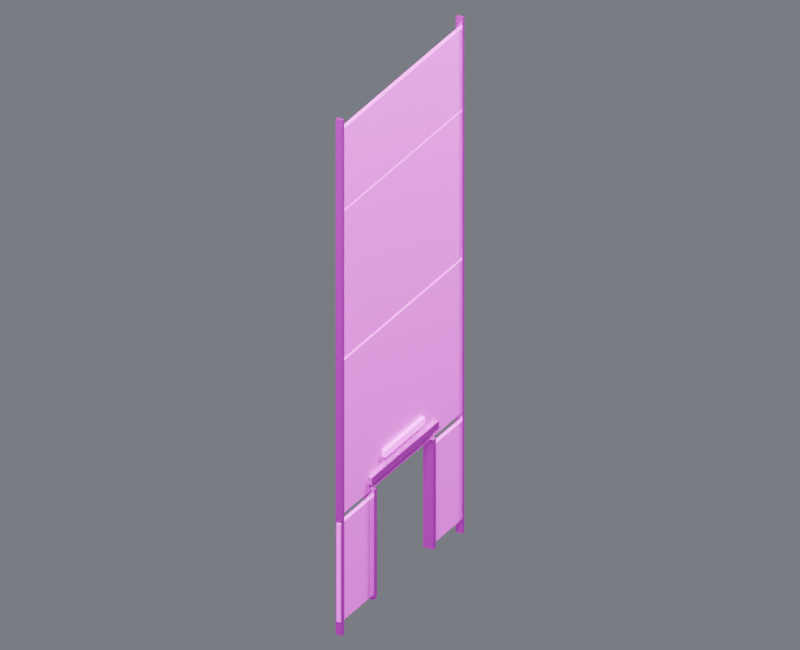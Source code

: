 # Source: wall_skin_west_03.blend  (saved by Blender 4.5.87; exported with 4.5.12 LTS)
import bpy
from mathutils import Matrix  # noqa: F401  (used for matrix-valued properties, if any)

bpy.ops.wm.read_factory_settings(use_empty=True)
scene = bpy.context.scene
scene.name = 'Component_wall_skin_west_03'

# ---- collections
col_01______wall_skin_west_03 = bpy.data.collections.new('01_制作组件_wall_skin_west_03'); scene.collection.children.link(col_01______wall_skin_west_03)
col_west_03 = bpy.data.collections.new('装甲墙_WEST_03_制作源'); col_01______wall_skin_west_03.children.link(col_west_03)
col_02______wall_skin_west_03 = bpy.data.collections.new('02_游戏输出_wall_skin_west_03'); scene.collection.children.link(col_02______wall_skin_west_03)
col_west_03_1 = bpy.data.collections.new('装甲墙_WEST_03_输出包'); col_02______wall_skin_west_03.children.link(col_west_03_1)
col_90_preview_component_wall_skin_west_03 = bpy.data.collections.new('90_Preview_Component_wall_skin_west_03'); scene.collection.children.link(col_90_preview_component_wall_skin_west_03)

# ---- images (referenced by path relative to the original .blend; pixels are not part of the script)
import os
ASSET_DIR = os.environ.get("B2B_ASSET_DIR", "")  # directory of the original .blend (textures are referenced by path, not embedded)
HERE = os.path.dirname(os.path.abspath(__file__))  # packed textures are extracted next to this script under _unpacked/

def load_image(name, relpath, width, height, colorspace="sRGB"):
    """Load a texture the original file referenced (path relative to the .blend, or extracted next to this script)."""
    p = next((c for c in (os.path.join(HERE, relpath), os.path.join(ASSET_DIR, relpath)) if relpath and os.path.exists(c)), "")
    if p:
        img = bpy.data.images.load(p, check_existing=True)
        img.name = name
    else:  # same state as the original file: an image datablock whose file is absent (Cycles renders it pink)
        img = bpy.data.images.new(name, width, height)
        img.source = "FILE"
        img.filepath = "//" + (relpath or name)
    img.colorspace_settings.name = colorspace
    return img
img_10x10_512_png = load_image('设施低亮多巴胺色盘_10x10_512.png', '设施低亮多巴胺色盘_10x10_512.png', 1024, 1024, 'sRGB')

# ---- materials (node trees are filled in below, after node groups)
mat_02 = bpy.data.materials.new('02_细腻哑光_青绿大面')
mat_01 = bpy.data.materials.new('01_精工金属_紫色骨架')
mat_04_______ui = bpy.data.materials.new('04_柔和自发光_UI灯光')

# ---- material node trees
mat_02.use_nodes = True; mat_02.node_tree.nodes.clear()
_N = mat_02.node_tree.nodes; _L = mat_02.node_tree.links
n0 = _N.new('ShaderNodeOutputMaterial'); n0.name = '材质输出'; n0.location = (0, 0)
n1 = _N.new('ShaderNodeBsdfPrincipled'); n1.name = 'Principled BSDF'; n1.location = (0, 0)
n1.inputs[1].default_value = 0.03
n1.inputs[2].default_value = 0.7
n2 = _N.new('ShaderNodeUVMap'); n2.name = 'UV 贴图'; n2.location = (0, 0)
n2.uv_map = 'PaletteUV'
n3 = _N.new('ShaderNodeTexImage'); n3.name = '图像纹理'; n3.location = (0, 0)
n3.image = img_10x10_512_png
n3.interpolation = 'Closest'
_L.new(n1.outputs[0], n0.inputs[0])
_L.new(n2.outputs[0], n3.inputs[0])
_L.new(n3.outputs[0], n1.inputs[0])
n0.is_active_output = True
mat_01.use_nodes = True; mat_01.node_tree.nodes.clear()
_N = mat_01.node_tree.nodes; _L = mat_01.node_tree.links
n0 = _N.new('ShaderNodeOutputMaterial'); n0.name = '材质输出'; n0.location = (0, 0)
n1 = _N.new('ShaderNodeBsdfPrincipled'); n1.name = 'Principled BSDF'; n1.location = (0, 0)
n1.inputs[1].default_value = 0.86
n1.inputs[2].default_value = 0.29
n1.inputs[19].default_value = 0.16
n2 = _N.new('ShaderNodeUVMap'); n2.name = 'UV 贴图'; n2.location = (0, 0)
n2.uv_map = 'PaletteUV'
n3 = _N.new('ShaderNodeTexImage'); n3.name = '图像纹理'; n3.location = (0, 0)
n3.image = img_10x10_512_png
n3.interpolation = 'Closest'
_L.new(n1.outputs[0], n0.inputs[0])
_L.new(n2.outputs[0], n3.inputs[0])
_L.new(n3.outputs[0], n1.inputs[0])
n0.is_active_output = True
mat_04_______ui.use_nodes = True; mat_04_______ui.node_tree.nodes.clear()
_N = mat_04_______ui.node_tree.nodes; _L = mat_04_______ui.node_tree.links
n0 = _N.new('ShaderNodeOutputMaterial'); n0.name = '材质输出'; n0.location = (0, 0)
n1 = _N.new('ShaderNodeBsdfPrincipled'); n1.name = 'Principled BSDF'; n1.location = (0, 0)
n1.inputs[2].default_value = 0.38
n1.inputs[28].default_value = 1.6
n2 = _N.new('ShaderNodeUVMap'); n2.name = 'UV 贴图'; n2.location = (0, 0)
n2.uv_map = 'PaletteUV'
n3 = _N.new('ShaderNodeTexImage'); n3.name = '图像纹理'; n3.location = (0, 0)
n3.image = img_10x10_512_png
n3.interpolation = 'Closest'
_L.new(n1.outputs[0], n0.inputs[0])
_L.new(n2.outputs[0], n3.inputs[0])
_L.new(n3.outputs[0], n1.inputs[0])
_L.new(n3.outputs[0], n1.inputs[27])
n0.is_active_output = True

# ---- world
world_component_studio = bpy.data.worlds.new('Component_Studio'); scene.world = world_component_studio
world_component_studio.use_nodes = True; world_component_studio.node_tree.nodes.clear()
_N = world_component_studio.node_tree.nodes; _L = world_component_studio.node_tree.links
n0 = _N.new('ShaderNodeBackground'); n0.name = '背景'; n0.location = (-200, 100)
n0.inputs[0].default_value = (0.3, 0.32, 0.36, 1.0)
n0.inputs[1].default_value = 0.45
n1 = _N.new('ShaderNodeOutputWorld'); n1.name = '世界输出'; n1.location = (200, 100)
_L.new(n0.outputs[0], n1.inputs[0])
n1.is_active_output = True

# ---- cameras
cam_camera_component_wall_skin_west_03 = bpy.data.cameras.new('Camera_Component_wall_skin_west_03')
cam_camera_component_wall_skin_west_03.type = 'ORTHO'
cam_camera_component_wall_skin_west_03.ortho_scale = 16.0

# ---- lights
light_key_component_wall_skin_west_03 = bpy.data.lights.new('Key_Component_wall_skin_west_03', 'AREA')
light_key_component_wall_skin_west_03.energy = 2.786e+04
light_key_component_wall_skin_west_03.size = 12.8
light_fill_component_wall_skin_west_03 = bpy.data.lights.new('Fill_Component_wall_skin_west_03', 'AREA')
light_fill_component_wall_skin_west_03.energy = 1.639e+04
light_fill_component_wall_skin_west_03.size = 12.8
light_rim_component_wall_skin_west_03 = bpy.data.lights.new('Rim_Component_wall_skin_west_03', 'AREA')
light_rim_component_wall_skin_west_03.energy = 2.131e+04
light_rim_component_wall_skin_west_03.size = 12.8

# ---- meshes
me_west_03______00_mesh = bpy.data.meshes.new('装甲墙_WEST_03_制作_部件00_Mesh')
me_west_03______00_mesh.from_pydata([(-0.045, -2.48, 0.305), (0.045, -2.48, 0.305), (0.045, -1.18, 0.305), (-0.045, -1.18, 0.305), (-0.045, -2.48, 2.555), (0.045, -2.48, 2.555), (0.045, -1.18, 2.555), (-0.045, -1.18, 2.555), (-0.045, 1.18, 0.305), (0.045, 1.18, 0.305), (0.045, 2.48, 0.305), (-0.045, 2.48, 0.305), (-0.045, 1.18, 2.555), (0.045, 1.18, 2.555), (0.045, 2.48, 2.555), (-0.045, 2.48, 2.555), (-0.045, -2.435, 2.75), (0.045, -2.435, 2.75), (0.045, 2.435, 2.75), (-0.045, 2.435, 2.75), (-0.045, -2.435, 6.25), (0.045, -2.435, 6.25), (0.045, 2.435, 6.25), (-0.045, 2.435, 6.25), (-0.045, -2.435, 6.32), (0.045, -2.435, 6.32), (0.045, 2.435, 6.32), (-0.045, 2.435, 6.32), (-0.045, -2.435, 9.66), (0.045, -2.435, 9.66), (0.045, 2.435, 9.66), (-0.045, 2.435, 9.66), (-0.045, -2.435, 9.71), (0.045, -2.435, 9.71), (0.045, 2.435, 9.71), (-0.045, 2.435, 9.71), (-0.045, -2.435, 11.55), (0.045, -2.435, 11.55), (0.045, 2.435, 11.55), (-0.045, 2.435, 11.55)], [], [(0, 3, 2, 1), (4, 5, 6, 7), (0, 1, 5, 4), (1, 2, 6, 5), (2, 3, 7, 6), (3, 0, 4, 7), (8, 11, 10, 9), (12, 13, 14, 15), (8, 9, 13, 12), (9, 10, 14, 13), (10, 11, 15, 14), (11, 8, 12, 15), (16, 19, 18, 17), (20, 21, 22, 23), (16, 17, 21, 20), (17, 18, 22, 21), (18, 19, 23, 22), (19, 16, 20, 23), (24, 27, 26, 25), (28, 29, 30, 31), (24, 25, 29, 28), (25, 26, 30, 29), (26, 27, 31, 30), (27, 24, 28, 31), (32, 35, 34, 33), (36, 37, 38, 39), (32, 33, 37, 36), (33, 34, 38, 37), (34, 35, 39, 38), (35, 32, 36, 39)])
_uv = me_west_03______00_mesh.uv_layers.new(name='PaletteUV')
_uv.uv.foreach_set('vector', [0.972, 0.85, 0.95, 0.872, 0.928, 0.85, 0.95, 0.828, 0.972, 0.85, 0.95, 0.872, 0.928, 0.85, 0.95, 0.828, 0.972, 0.85, 0.95, 0.872, 0.928, 0.85, 0.95, 0.828, 0.972, 0.85, 0.95, 0.872, 0.928, 0.85, 0.95, 0.828, 0.972, 0.85, 0.95, 0.872, 0.928, 0.85, 0.95, 0.828, 0.972, 0.85, 0.95, 0.872, 0.928, 0.85, 0.95, 0.828, 0.972, 0.85, 0.95, 0.872, 0.928, 0.85, 0.95, 0.828, 0.972, 0.85, 0.95, 0.872, 0.928, 0.85, 0.95, 0.828, 0.972, 0.85, 0.95, 0.872, 0.928, 0.85, 0.95, 0.828, 0.972, 0.85, 0.95, 0.872, 0.928, 0.85, 0.95, 0.828, 0.972, 0.85, 0.95, 0.872, 0.928, 0.85, 0.95, 0.828, 0.972, 0.85, 0.95, 0.872, 0.928, 0.85, 0.95, 0.828, 0.972, 0.75, 0.95, 0.772, 0.928, 0.75, 0.95, 0.728, 0.972, 0.75, 0.95, 0.772, 0.928, 0.75, 0.95, 0.728, 0.972, 0.75, 0.95, 0.772, 0.928, 0.75, 0.95, 0.728, 0.972, 0.75, 0.95, 0.772, 0.928, 0.75, 0.95, 0.728, 0.972, 0.75, 0.95, 0.772, 0.928, 0.75, 0.95, 0.728, 0.972, 0.75, 0.95, 0.772, 0.928, 0.75, 0.95, 0.728, 0.972, 0.75, 0.95, 0.772, 0.928, 0.75, 0.95, 0.728, 0.972, 0.75, 0.95, 0.772, 0.928, 0.75, 0.95, 0.728, 0.972, 0.75, 0.95, 0.772, 0.928, 0.75, 0.95, 0.728, 0.972, 0.75, 0.95, 0.772, 0.928, 0.75, 0.95, 0.728, 0.972, 0.75, 0.95, 0.772, 0.928, 0.75, 0.95, 0.728, 0.972, 0.75, 0.95, 0.772, 0.928, 0.75, 0.95, 0.728, 0.972, 0.75, 0.95, 0.772, 0.928, 0.75, 0.95, 0.728, 0.972, 0.75, 0.95, 0.772, 0.928, 0.75, 0.95, 0.728, 0.972, 0.75, 0.95, 0.772, 0.928, 0.75, 0.95, 0.728, 0.972, 0.75, 0.95, 0.772, 0.928, 0.75, 0.95, 0.728, 0.972, 0.75, 0.95, 0.772, 0.928, 0.75, 0.95, 0.728, 0.972, 0.75, 0.95, 0.772, 0.928, 0.75, 0.95, 0.728])
me_west_03______00_mesh.materials.append(mat_02)
me_west_03______00_mesh.update()
me_west_03______01_mesh = bpy.data.meshes.new('装甲墙_WEST_03_制作_部件01_Mesh')
me_west_03______01_mesh.from_pydata([(-0.075, -2.463, 0.0), (0.075, -2.463, 0.0), (0.075, -2.378, 0.0), (-0.075, -2.378, 0.0), (-0.075, -2.463, 11.8), (0.075, -2.463, 11.8), (0.075, -2.378, 11.8), (-0.075, -2.378, 11.8), (-0.075, 2.378, 0.0), (0.075, 2.378, 0.0), (0.075, 2.463, 0.0), (-0.075, 2.463, 0.0), (-0.075, 2.378, 11.8), (0.075, 2.378, 11.8), (0.075, 2.463, 11.8), (-0.075, 2.463, 11.8), (-0.125, -1.35, 2.925), (0.125, -1.35, 2.925), (0.125, 1.35, 2.925), (-0.125, 1.35, 2.925), (-0.125, -1.35, 3.095), (0.125, -1.35, 3.095), (0.125, 1.35, 3.095), (-0.125, 1.35, 3.095), (-0.115, -1.25, 0.25), (0.115, -1.25, 0.25), (0.115, -1.13, 0.25), (-0.115, -1.13, 0.25), (-0.115, -1.25, 2.75), (0.115, -1.25, 2.75), (0.115, -1.13, 2.75), (-0.115, -1.13, 2.75), (-0.115, 1.13, 0.25), (0.115, 1.13, 0.25), (0.115, 1.25, 0.25), (-0.115, 1.25, 0.25), (-0.115, 1.13, 2.75), (0.115, 1.13, 2.75), (0.115, 1.25, 2.75), (-0.115, 1.25, 2.75)], [], [(0, 3, 2, 1), (4, 5, 6, 7), (0, 1, 5, 4), (1, 2, 6, 5), (2, 3, 7, 6), (3, 0, 4, 7), (8, 11, 10, 9), (12, 13, 14, 15), (8, 9, 13, 12), (9, 10, 14, 13), (10, 11, 15, 14), (11, 8, 12, 15), (16, 19, 18, 17), (20, 21, 22, 23), (16, 17, 21, 20), (17, 18, 22, 21), (18, 19, 23, 22), (19, 16, 20, 23), (24, 27, 26, 25), (28, 29, 30, 31), (24, 25, 29, 28), (25, 26, 30, 29), (26, 27, 31, 30), (27, 24, 28, 31), (32, 35, 34, 33), (36, 37, 38, 39), (32, 33, 37, 36), (33, 34, 38, 37), (34, 35, 39, 38), (35, 32, 36, 39)])
_uv = me_west_03______01_mesh.uv_layers.new(name='PaletteUV')
_uv.uv.foreach_set('vector', [0.972, 0.65, 0.95, 0.672, 0.928, 0.65, 0.95, 0.628, 0.972, 0.65, 0.95, 0.672, 0.928, 0.65, 0.95, 0.628, 0.972, 0.65, 0.95, 0.672, 0.928, 0.65, 0.95, 0.628, 0.972, 0.65, 0.95, 0.672, 0.928, 0.65, 0.95, 0.628, 0.972, 0.65, 0.95, 0.672, 0.928, 0.65, 0.95, 0.628, 0.972, 0.65, 0.95, 0.672, 0.928, 0.65, 0.95, 0.628, 0.972, 0.65, 0.95, 0.672, 0.928, 0.65, 0.95, 0.628, 0.972, 0.65, 0.95, 0.672, 0.928, 0.65, 0.95, 0.628, 0.972, 0.65, 0.95, 0.672, 0.928, 0.65, 0.95, 0.628, 0.972, 0.65, 0.95, 0.672, 0.928, 0.65, 0.95, 0.628, 0.972, 0.65, 0.95, 0.672, 0.928, 0.65, 0.95, 0.628, 0.972, 0.65, 0.95, 0.672, 0.928, 0.65, 0.95, 0.628, 0.972, 0.65, 0.95, 0.672, 0.928, 0.65, 0.95, 0.628, 0.972, 0.65, 0.95, 0.672, 0.928, 0.65, 0.95, 0.628, 0.972, 0.65, 0.95, 0.672, 0.928, 0.65, 0.95, 0.628, 0.972, 0.65, 0.95, 0.672, 0.928, 0.65, 0.95, 0.628, 0.972, 0.65, 0.95, 0.672, 0.928, 0.65, 0.95, 0.628, 0.972, 0.65, 0.95, 0.672, 0.928, 0.65, 0.95, 0.628, 0.972, 0.35, 0.95, 0.372, 0.928, 0.35, 0.95, 0.328, 0.972, 0.35, 0.95, 0.372, 0.928, 0.35, 0.95, 0.328, 0.972, 0.35, 0.95, 0.372, 0.928, 0.35, 0.95, 0.328, 0.972, 0.35, 0.95, 0.372, 0.928, 0.35, 0.95, 0.328, 0.972, 0.35, 0.95, 0.372, 0.928, 0.35, 0.95, 0.328, 0.972, 0.35, 0.95, 0.372, 0.928, 0.35, 0.95, 0.328, 0.972, 0.35, 0.95, 0.372, 0.928, 0.35, 0.95, 0.328, 0.972, 0.35, 0.95, 0.372, 0.928, 0.35, 0.95, 0.328, 0.972, 0.35, 0.95, 0.372, 0.928, 0.35, 0.95, 0.328, 0.972, 0.35, 0.95, 0.372, 0.928, 0.35, 0.95, 0.328, 0.972, 0.35, 0.95, 0.372, 0.928, 0.35, 0.95, 0.328, 0.972, 0.35, 0.95, 0.372, 0.928, 0.35, 0.95, 0.328])
me_west_03______01_mesh.materials.append(mat_01)
me_west_03______01_mesh.update()
me_west_03________mesh = bpy.data.meshes.new('装甲墙_WEST_03_制作_自发光_Mesh')
me_west_03________mesh.from_pydata([(-0.125, -0.8, 3.295), (0.125, -0.8, 3.295), (0.125, 0.8, 3.295), (-0.125, 0.8, 3.295), (-0.125, -0.8, 3.445), (0.125, -0.8, 3.445), (0.125, 0.8, 3.445), (-0.125, 0.8, 3.445)], [], [(0, 3, 2, 1), (4, 5, 6, 7), (0, 1, 5, 4), (1, 2, 6, 5), (2, 3, 7, 6), (3, 0, 4, 7)])
_uv = me_west_03________mesh.uv_layers.new(name='PaletteUV')
_uv.uv.foreach_set('vector', [0.472, 0.85, 0.45, 0.872, 0.428, 0.85, 0.45, 0.828, 0.472, 0.85, 0.45, 0.872, 0.428, 0.85, 0.45, 0.828, 0.472, 0.85, 0.45, 0.872, 0.428, 0.85, 0.45, 0.828, 0.472, 0.85, 0.45, 0.872, 0.428, 0.85, 0.45, 0.828, 0.472, 0.85, 0.45, 0.872, 0.428, 0.85, 0.45, 0.828, 0.472, 0.85, 0.45, 0.872, 0.428, 0.85, 0.45, 0.828])
me_west_03________mesh.materials.append(mat_04_______ui)
me_west_03________mesh.update()
me_west_03______00_mesh_1 = bpy.data.meshes.new('装甲墙_WEST_03_输出_部件00_Mesh')
me_west_03______00_mesh_1.from_pydata([(-0.045, -2.48, 0.305), (0.045, -2.48, 0.305), (0.045, -1.18, 0.305), (-0.045, -1.18, 0.305), (-0.045, -2.48, 2.555), (0.045, -2.48, 2.555), (0.045, -1.18, 2.555), (-0.045, -1.18, 2.555), (-0.045, 1.18, 0.305), (0.045, 1.18, 0.305), (0.045, 2.48, 0.305), (-0.045, 2.48, 0.305), (-0.045, 1.18, 2.555), (0.045, 1.18, 2.555), (0.045, 2.48, 2.555), (-0.045, 2.48, 2.555), (-0.045, -2.435, 2.75), (0.045, -2.435, 2.75), (0.045, 2.435, 2.75), (-0.045, 2.435, 2.75), (-0.045, -2.435, 6.25), (0.045, -2.435, 6.25), (0.045, 2.435, 6.25), (-0.045, 2.435, 6.25), (-0.045, -2.435, 6.32), (0.045, -2.435, 6.32), (0.045, 2.435, 6.32), (-0.045, 2.435, 6.32), (-0.045, -2.435, 9.66), (0.045, -2.435, 9.66), (0.045, 2.435, 9.66), (-0.045, 2.435, 9.66), (-0.045, -2.435, 9.71), (0.045, -2.435, 9.71), (0.045, 2.435, 9.71), (-0.045, 2.435, 9.71), (-0.045, -2.435, 11.55), (0.045, -2.435, 11.55), (0.045, 2.435, 11.55), (-0.045, 2.435, 11.55)], [], [(0, 3, 2, 1), (4, 5, 6, 7), (0, 1, 5, 4), (1, 2, 6, 5), (2, 3, 7, 6), (3, 0, 4, 7), (8, 11, 10, 9), (12, 13, 14, 15), (8, 9, 13, 12), (9, 10, 14, 13), (10, 11, 15, 14), (11, 8, 12, 15), (16, 19, 18, 17), (20, 21, 22, 23), (16, 17, 21, 20), (17, 18, 22, 21), (18, 19, 23, 22), (19, 16, 20, 23), (24, 27, 26, 25), (28, 29, 30, 31), (24, 25, 29, 28), (25, 26, 30, 29), (26, 27, 31, 30), (27, 24, 28, 31), (32, 35, 34, 33), (36, 37, 38, 39), (32, 33, 37, 36), (33, 34, 38, 37), (34, 35, 39, 38), (35, 32, 36, 39)])
_uv = me_west_03______00_mesh_1.uv_layers.new(name='PaletteUV')
_uv.uv.foreach_set('vector', [0.972, 0.85, 0.95, 0.872, 0.928, 0.85, 0.95, 0.828, 0.972, 0.85, 0.95, 0.872, 0.928, 0.85, 0.95, 0.828, 0.972, 0.85, 0.95, 0.872, 0.928, 0.85, 0.95, 0.828, 0.972, 0.85, 0.95, 0.872, 0.928, 0.85, 0.95, 0.828, 0.972, 0.85, 0.95, 0.872, 0.928, 0.85, 0.95, 0.828, 0.972, 0.85, 0.95, 0.872, 0.928, 0.85, 0.95, 0.828, 0.972, 0.85, 0.95, 0.872, 0.928, 0.85, 0.95, 0.828, 0.972, 0.85, 0.95, 0.872, 0.928, 0.85, 0.95, 0.828, 0.972, 0.85, 0.95, 0.872, 0.928, 0.85, 0.95, 0.828, 0.972, 0.85, 0.95, 0.872, 0.928, 0.85, 0.95, 0.828, 0.972, 0.85, 0.95, 0.872, 0.928, 0.85, 0.95, 0.828, 0.972, 0.85, 0.95, 0.872, 0.928, 0.85, 0.95, 0.828, 0.972, 0.75, 0.95, 0.772, 0.928, 0.75, 0.95, 0.728, 0.972, 0.75, 0.95, 0.772, 0.928, 0.75, 0.95, 0.728, 0.972, 0.75, 0.95, 0.772, 0.928, 0.75, 0.95, 0.728, 0.972, 0.75, 0.95, 0.772, 0.928, 0.75, 0.95, 0.728, 0.972, 0.75, 0.95, 0.772, 0.928, 0.75, 0.95, 0.728, 0.972, 0.75, 0.95, 0.772, 0.928, 0.75, 0.95, 0.728, 0.972, 0.75, 0.95, 0.772, 0.928, 0.75, 0.95, 0.728, 0.972, 0.75, 0.95, 0.772, 0.928, 0.75, 0.95, 0.728, 0.972, 0.75, 0.95, 0.772, 0.928, 0.75, 0.95, 0.728, 0.972, 0.75, 0.95, 0.772, 0.928, 0.75, 0.95, 0.728, 0.972, 0.75, 0.95, 0.772, 0.928, 0.75, 0.95, 0.728, 0.972, 0.75, 0.95, 0.772, 0.928, 0.75, 0.95, 0.728, 0.972, 0.75, 0.95, 0.772, 0.928, 0.75, 0.95, 0.728, 0.972, 0.75, 0.95, 0.772, 0.928, 0.75, 0.95, 0.728, 0.972, 0.75, 0.95, 0.772, 0.928, 0.75, 0.95, 0.728, 0.972, 0.75, 0.95, 0.772, 0.928, 0.75, 0.95, 0.728, 0.972, 0.75, 0.95, 0.772, 0.928, 0.75, 0.95, 0.728, 0.972, 0.75, 0.95, 0.772, 0.928, 0.75, 0.95, 0.728])
me_west_03______00_mesh_1.materials.append(mat_02)
me_west_03______00_mesh_1.update()
me_west_03______01_mesh_1 = bpy.data.meshes.new('装甲墙_WEST_03_输出_部件01_Mesh')
me_west_03______01_mesh_1.from_pydata([(-0.075, -2.463, 0.0), (0.075, -2.463, 0.0), (0.075, -2.378, 0.0), (-0.075, -2.378, 0.0), (-0.075, -2.463, 11.8), (0.075, -2.463, 11.8), (0.075, -2.378, 11.8), (-0.075, -2.378, 11.8), (-0.075, 2.378, 0.0), (0.075, 2.378, 0.0), (0.075, 2.463, 0.0), (-0.075, 2.463, 0.0), (-0.075, 2.378, 11.8), (0.075, 2.378, 11.8), (0.075, 2.463, 11.8), (-0.075, 2.463, 11.8), (-0.125, -1.35, 2.925), (0.125, -1.35, 2.925), (0.125, 1.35, 2.925), (-0.125, 1.35, 2.925), (-0.125, -1.35, 3.095), (0.125, -1.35, 3.095), (0.125, 1.35, 3.095), (-0.125, 1.35, 3.095), (-0.115, -1.25, 0.25), (0.115, -1.25, 0.25), (0.115, -1.13, 0.25), (-0.115, -1.13, 0.25), (-0.115, -1.25, 2.75), (0.115, -1.25, 2.75), (0.115, -1.13, 2.75), (-0.115, -1.13, 2.75), (-0.115, 1.13, 0.25), (0.115, 1.13, 0.25), (0.115, 1.25, 0.25), (-0.115, 1.25, 0.25), (-0.115, 1.13, 2.75), (0.115, 1.13, 2.75), (0.115, 1.25, 2.75), (-0.115, 1.25, 2.75)], [], [(0, 3, 2, 1), (4, 5, 6, 7), (0, 1, 5, 4), (1, 2, 6, 5), (2, 3, 7, 6), (3, 0, 4, 7), (8, 11, 10, 9), (12, 13, 14, 15), (8, 9, 13, 12), (9, 10, 14, 13), (10, 11, 15, 14), (11, 8, 12, 15), (16, 19, 18, 17), (20, 21, 22, 23), (16, 17, 21, 20), (17, 18, 22, 21), (18, 19, 23, 22), (19, 16, 20, 23), (24, 27, 26, 25), (28, 29, 30, 31), (24, 25, 29, 28), (25, 26, 30, 29), (26, 27, 31, 30), (27, 24, 28, 31), (32, 35, 34, 33), (36, 37, 38, 39), (32, 33, 37, 36), (33, 34, 38, 37), (34, 35, 39, 38), (35, 32, 36, 39)])
_uv = me_west_03______01_mesh_1.uv_layers.new(name='PaletteUV')
_uv.uv.foreach_set('vector', [0.972, 0.65, 0.95, 0.672, 0.928, 0.65, 0.95, 0.628, 0.972, 0.65, 0.95, 0.672, 0.928, 0.65, 0.95, 0.628, 0.972, 0.65, 0.95, 0.672, 0.928, 0.65, 0.95, 0.628, 0.972, 0.65, 0.95, 0.672, 0.928, 0.65, 0.95, 0.628, 0.972, 0.65, 0.95, 0.672, 0.928, 0.65, 0.95, 0.628, 0.972, 0.65, 0.95, 0.672, 0.928, 0.65, 0.95, 0.628, 0.972, 0.65, 0.95, 0.672, 0.928, 0.65, 0.95, 0.628, 0.972, 0.65, 0.95, 0.672, 0.928, 0.65, 0.95, 0.628, 0.972, 0.65, 0.95, 0.672, 0.928, 0.65, 0.95, 0.628, 0.972, 0.65, 0.95, 0.672, 0.928, 0.65, 0.95, 0.628, 0.972, 0.65, 0.95, 0.672, 0.928, 0.65, 0.95, 0.628, 0.972, 0.65, 0.95, 0.672, 0.928, 0.65, 0.95, 0.628, 0.972, 0.65, 0.95, 0.672, 0.928, 0.65, 0.95, 0.628, 0.972, 0.65, 0.95, 0.672, 0.928, 0.65, 0.95, 0.628, 0.972, 0.65, 0.95, 0.672, 0.928, 0.65, 0.95, 0.628, 0.972, 0.65, 0.95, 0.672, 0.928, 0.65, 0.95, 0.628, 0.972, 0.65, 0.95, 0.672, 0.928, 0.65, 0.95, 0.628, 0.972, 0.65, 0.95, 0.672, 0.928, 0.65, 0.95, 0.628, 0.972, 0.35, 0.95, 0.372, 0.928, 0.35, 0.95, 0.328, 0.972, 0.35, 0.95, 0.372, 0.928, 0.35, 0.95, 0.328, 0.972, 0.35, 0.95, 0.372, 0.928, 0.35, 0.95, 0.328, 0.972, 0.35, 0.95, 0.372, 0.928, 0.35, 0.95, 0.328, 0.972, 0.35, 0.95, 0.372, 0.928, 0.35, 0.95, 0.328, 0.972, 0.35, 0.95, 0.372, 0.928, 0.35, 0.95, 0.328, 0.972, 0.35, 0.95, 0.372, 0.928, 0.35, 0.95, 0.328, 0.972, 0.35, 0.95, 0.372, 0.928, 0.35, 0.95, 0.328, 0.972, 0.35, 0.95, 0.372, 0.928, 0.35, 0.95, 0.328, 0.972, 0.35, 0.95, 0.372, 0.928, 0.35, 0.95, 0.328, 0.972, 0.35, 0.95, 0.372, 0.928, 0.35, 0.95, 0.328, 0.972, 0.35, 0.95, 0.372, 0.928, 0.35, 0.95, 0.328])
me_west_03______01_mesh_1.materials.append(mat_01)
me_west_03______01_mesh_1.update()
me_west_03________mesh_1 = bpy.data.meshes.new('装甲墙_WEST_03_输出_自发光_Mesh')
me_west_03________mesh_1.from_pydata([(-0.125, -0.8, 3.295), (0.125, -0.8, 3.295), (0.125, 0.8, 3.295), (-0.125, 0.8, 3.295), (-0.125, -0.8, 3.445), (0.125, -0.8, 3.445), (0.125, 0.8, 3.445), (-0.125, 0.8, 3.445)], [], [(0, 3, 2, 1), (4, 5, 6, 7), (0, 1, 5, 4), (1, 2, 6, 5), (2, 3, 7, 6), (3, 0, 4, 7)])
_uv = me_west_03________mesh_1.uv_layers.new(name='PaletteUV')
_uv.uv.foreach_set('vector', [0.472, 0.85, 0.45, 0.872, 0.428, 0.85, 0.45, 0.828, 0.472, 0.85, 0.45, 0.872, 0.428, 0.85, 0.45, 0.828, 0.472, 0.85, 0.45, 0.872, 0.428, 0.85, 0.45, 0.828, 0.472, 0.85, 0.45, 0.872, 0.428, 0.85, 0.45, 0.828, 0.472, 0.85, 0.45, 0.872, 0.428, 0.85, 0.45, 0.828, 0.472, 0.85, 0.45, 0.872, 0.428, 0.85, 0.45, 0.828])
me_west_03________mesh_1.materials.append(mat_04_______ui)
me_west_03________mesh_1.update()

# ---- objects
ob_root_wall_skin_west_03 = bpy.data.objects.new('ROOT_wall_skin_west_03_制作源', None)
ob_west_03______00 = bpy.data.objects.new('装甲墙_WEST_03_制作_部件00', me_west_03______00_mesh)
ob_west_03______01 = bpy.data.objects.new('装甲墙_WEST_03_制作_部件01', me_west_03______01_mesh)
ob_west_03 = bpy.data.objects.new('装甲墙_WEST_03_制作_自发光', me_west_03________mesh)
ob_root_wall_skin_west_03_1 = bpy.data.objects.new('ROOT_wall_skin_west_03_组件', None)
ob_west_03______00_1 = bpy.data.objects.new('装甲墙_WEST_03_输出_部件00', me_west_03______00_mesh_1)
ob_west_03______01_1 = bpy.data.objects.new('装甲墙_WEST_03_输出_部件01', me_west_03______01_mesh_1)
ob_west_03_1 = bpy.data.objects.new('装甲墙_WEST_03_输出_自发光', me_west_03________mesh_1)
ob_camera_component_wall_skin_west_03 = bpy.data.objects.new('Camera_Component_wall_skin_west_03', cam_camera_component_wall_skin_west_03)
ob_key_component_wall_skin_west_03 = bpy.data.objects.new('Key_Component_wall_skin_west_03', light_key_component_wall_skin_west_03)
ob_fill_component_wall_skin_west_03 = bpy.data.objects.new('Fill_Component_wall_skin_west_03', light_fill_component_wall_skin_west_03)
ob_rim_component_wall_skin_west_03 = bpy.data.objects.new('Rim_Component_wall_skin_west_03', light_rim_component_wall_skin_west_03)

# ---- transforms, parenting, visibility, modifiers, constraints
ob_root_wall_skin_west_03.location = (0.0, 0.0, 0.0)
ob_west_03______00.parent = ob_root_wall_skin_west_03
ob_west_03______00.location = (0.0, 0.0, 0.0)
ob_west_03______01.parent = ob_root_wall_skin_west_03
ob_west_03______01.location = (0.0, 0.0, 0.0)
ob_west_03.parent = ob_root_wall_skin_west_03
ob_west_03.location = (0.0, 0.0, 0.0)
ob_root_wall_skin_west_03_1.location = (0.0, 0.0, 0.0)
ob_west_03______00_1.parent = ob_root_wall_skin_west_03_1
ob_west_03______00_1.location = (0.0, 0.0, 0.0)
ob_west_03______01_1.parent = ob_root_wall_skin_west_03_1
ob_west_03______01_1.location = (0.0, 0.0, 0.0)
ob_west_03_1.parent = ob_root_wall_skin_west_03_1
ob_west_03_1.location = (0.0, 0.0, 0.0)
ob_camera_component_wall_skin_west_03.location = (11.09, -19.41, 18.38)
ob_camera_component_wall_skin_west_03.rotation_euler = (1.062, 7.281e-09, 0.5191)
ob_key_component_wall_skin_west_03.location = (10.24, -20.48, 36.63)
ob_key_component_wall_skin_west_03.rotation_euler = (0.6405, -3.459e-08, 0.4636)
ob_fill_component_wall_skin_west_03.location = (-20.48, -10.24, 16.14)
ob_fill_component_wall_skin_west_03.rotation_euler = (1.15, -7.031e-09, -1.107)
ob_rim_component_wall_skin_west_03.location = (10.24, 20.48, 26.38)
ob_rim_component_wall_skin_west_03.rotation_euler = (0.8411, -2.635e-08, 2.678)

# ---- collection membership
col_west_03.objects.link(ob_root_wall_skin_west_03)
col_west_03.objects.link(ob_west_03______00)
col_west_03.objects.link(ob_west_03______01)
col_west_03.objects.link(ob_west_03)
col_west_03_1.objects.link(ob_root_wall_skin_west_03_1)
col_west_03_1.objects.link(ob_west_03______00_1)
col_west_03_1.objects.link(ob_west_03______01_1)
col_west_03_1.objects.link(ob_west_03_1)
col_90_preview_component_wall_skin_west_03.objects.link(ob_camera_component_wall_skin_west_03)
col_90_preview_component_wall_skin_west_03.objects.link(ob_key_component_wall_skin_west_03)
col_90_preview_component_wall_skin_west_03.objects.link(ob_fill_component_wall_skin_west_03)
col_90_preview_component_wall_skin_west_03.objects.link(ob_rim_component_wall_skin_west_03)
def _layer_coll(name, lc=None):
    lc = lc or bpy.context.view_layer.layer_collection
    for c in lc.children:
        if c.name == name: return c
        r = _layer_coll(name, c)
        if r: return r
_layer_coll('01_制作组件_wall_skin_west_03').exclude = True
_layer_coll('装甲墙_WEST_03_制作源').exclude = True

# ---- scene / render settings (as saved in the file)
scene.camera = ob_camera_component_wall_skin_west_03
scene.frame_start = 1; scene.frame_end = 250; scene.frame_set(1)
scene.render.engine = 'CYCLES'
scene.render.image_settings.exr_codec = 'NONE'
scene.render.resolution_x = 800
scene.render.resolution_y = 650
scene.render.simplify_subdivision_render = 0
scene.render.simplify_child_particles_render = 0.0
scene.cycles.use_denoising = False
scene.cycles.samples = 8
scene.eevee.use_volume_custom_range = False
scene.eevee.use_fast_gi = False
scene.eevee.use_shadows = False
scene.view_settings.exposure = 0.5
scene.view_settings.white_balance_temperature = 0.0
scene.view_settings.white_balance_tint = 0.0
scene.view_settings.white_balance_whitepoint = (2.97, 0.5193, -0.0414)
bpy.context.view_layer.update()
